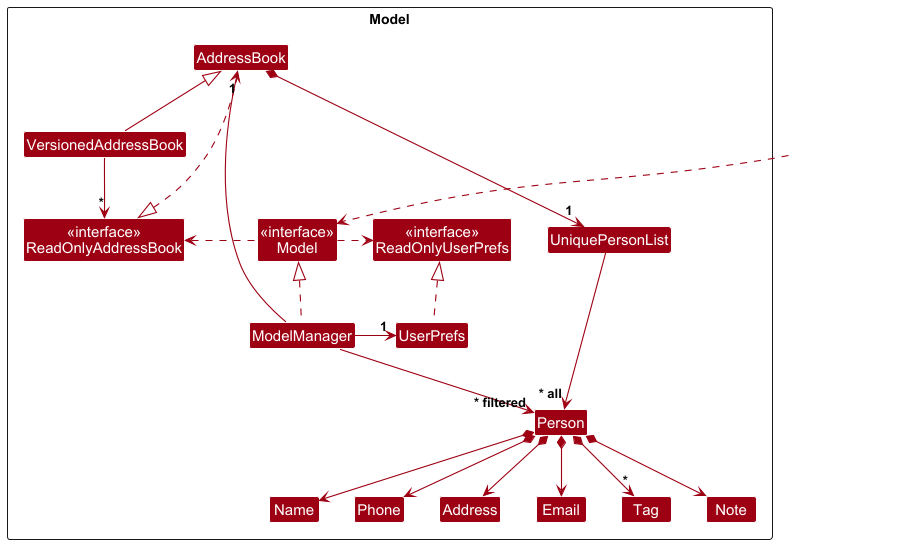

The diagram above was rendered by PlantUML. Its source (embedded in the PNG):
@startuml
!include style.puml
skinparam arrowThickness 1.1
skinparam arrowColor MODEL_COLOR
skinparam classBackgroundColor MODEL_COLOR

Package Model as ModelPackage <<Rectangle>>{
Class "<<interface>>\nReadOnlyAddressBook" as ReadOnlyAddressBook
Class "<<interface>>\nReadOnlyUserPrefs" as ReadOnlyUserPrefs
Class "<<interface>>\nModel" as Model
Class AddressBook
Class ModelManager
Class UserPrefs

Class UniquePersonList
Class Person
Class Address
Class Email
Class Name
Class Phone
Class Tag
Class Note
Class VersionedAddressBook

Class I #FFFFFF
}

Class HiddenOutside #FFFFFF
HiddenOutside ..> Model

AddressBook .up.|> ReadOnlyAddressBook

ModelManager .up.|> Model
Model .right.> ReadOnlyUserPrefs
Model .left.> ReadOnlyAddressBook
ModelManager -left-> "1" AddressBook
ModelManager -right-> "1" UserPrefs
ModelManager --> "~* filtered" Person
UserPrefs .up.|> ReadOnlyUserPrefs

AddressBook <|-- VersionedAddressBook
AddressBook *--> "1" UniquePersonList
UniquePersonList --> "~* all" Person
Person *--> Name
Person *--> Phone
Person *--> Email
Person *--> Address
Person *--> "*" Tag
Person *--> Note

Person -[hidden]up--> I
UniquePersonList -[hidden]right-> I

Name -[hidden]right-> Phone
Phone -[hidden]right-> Address
Address -[hidden]right-> Email

VersionedAddressBook --> "*" ReadOnlyAddressBook
@enduml